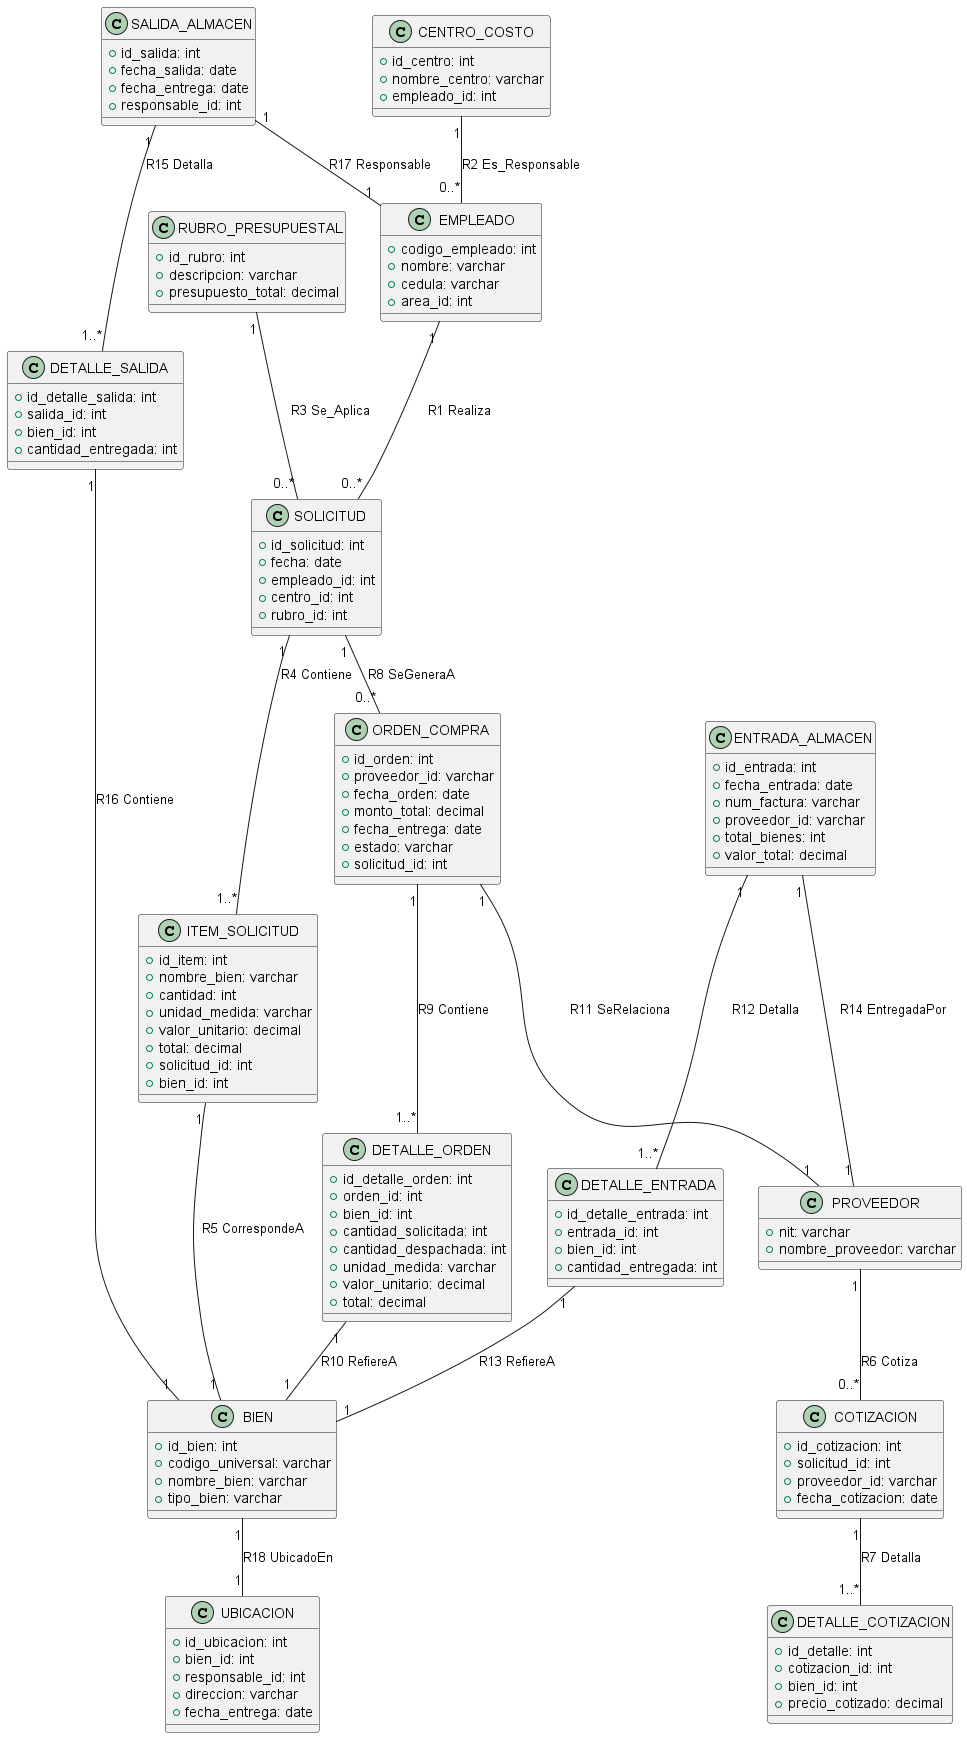

The diagram above was rendered by PlantUML. Its source (embedded in the PNG):
@startuml

' ENTIDADES (CLASES)
class EMPLEADO {
  +codigo_empleado: int
  +nombre: varchar
  +cedula: varchar
  +area_id: int
}

class CENTRO_COSTO {
  +id_centro: int
  +nombre_centro: varchar
  +empleado_id: int
}

class RUBRO_PRESUPUESTAL {
  +id_rubro: int
  +descripcion: varchar
  +presupuesto_total: decimal
}

class SOLICITUD {
  +id_solicitud: int
  +fecha: date
  +empleado_id: int
  +centro_id: int
  +rubro_id: int
}

class ITEM_SOLICITUD {
  +id_item: int
  +nombre_bien: varchar
  +cantidad: int
  +unidad_medida: varchar
  +valor_unitario: decimal
  +total: decimal
  +solicitud_id: int
  +bien_id: int
}

class BIEN {
  +id_bien: int
  +codigo_universal: varchar
  +nombre_bien: varchar
  +tipo_bien: varchar
}

class PROVEEDOR {
  +nit: varchar
  +nombre_proveedor: varchar
}

class COTIZACION {
  +id_cotizacion: int
  +solicitud_id: int
  +proveedor_id: varchar
  +fecha_cotizacion: date
}

class DETALLE_COTIZACION {
  +id_detalle: int
  +cotizacion_id: int
  +bien_id: int
  +precio_cotizado: decimal
}

class ORDEN_COMPRA {
  +id_orden: int
  +proveedor_id: varchar
  +fecha_orden: date
  +monto_total: decimal
  +fecha_entrega: date
  +estado: varchar
  +solicitud_id: int
}

class DETALLE_ORDEN {
  +id_detalle_orden: int
  +orden_id: int
  +bien_id: int
  +cantidad_solicitada: int
  +cantidad_despachada: int
  +unidad_medida: varchar
  +valor_unitario: decimal
  +total: decimal
}

class ENTRADA_ALMACEN {
  +id_entrada: int
  +fecha_entrada: date
  +num_factura: varchar
  +proveedor_id: varchar
  +total_bienes: int
  +valor_total: decimal
}

class DETALLE_ENTRADA {
  +id_detalle_entrada: int
  +entrada_id: int
  +bien_id: int
  +cantidad_entregada: int
}

class SALIDA_ALMACEN {
  +id_salida: int
  +fecha_salida: date
  +fecha_entrega: date
  +responsable_id: int
}

class DETALLE_SALIDA {
  +id_detalle_salida: int
  +salida_id: int
  +bien_id: int
  +cantidad_entregada: int
}

class UBICACION {
  +id_ubicacion: int
  +bien_id: int
  +responsable_id: int
  +direccion: varchar
  +fecha_entrega: date
}

' RELACIONES (exactamente como las definiste)
EMPLEADO "1" -- "0..*" SOLICITUD : R1 Realiza
CENTRO_COSTO "1" -- "0..*" EMPLEADO : R2 Es_Responsable
RUBRO_PRESUPUESTAL "1" -- "0..*" SOLICITUD : R3 Se_Aplica
SOLICITUD "1" -- "1..*" ITEM_SOLICITUD : R4 Contiene
ITEM_SOLICITUD "1" -- "1" BIEN : R5 CorrespondeA
PROVEEDOR "1" -- "0..*" COTIZACION : R6 Cotiza
COTIZACION "1" -- "1..*" DETALLE_COTIZACION : R7 Detalla
SOLICITUD "1" -- "0..*" ORDEN_COMPRA : R8 SeGeneraA
ORDEN_COMPRA "1" -- "1..*" DETALLE_ORDEN : R9 Contiene
DETALLE_ORDEN "1" -- "1" BIEN : R10 RefiereA
ORDEN_COMPRA "1" -- "1" PROVEEDOR : R11 SeRelaciona
ENTRADA_ALMACEN "1" -- "1..*" DETALLE_ENTRADA : R12 Detalla
DETALLE_ENTRADA "1" -- "1" BIEN : R13 RefiereA
ENTRADA_ALMACEN "1" -- "1" PROVEEDOR : R14 EntregadaPor
SALIDA_ALMACEN "1" -- "1..*" DETALLE_SALIDA : R15 Detalla
DETALLE_SALIDA "1" -- "1" BIEN : R16 Contiene
SALIDA_ALMACEN "1" -- "1" EMPLEADO : R17 Responsable
BIEN "1" -- "1" UBICACION : R18 UbicadoEn

@enduml